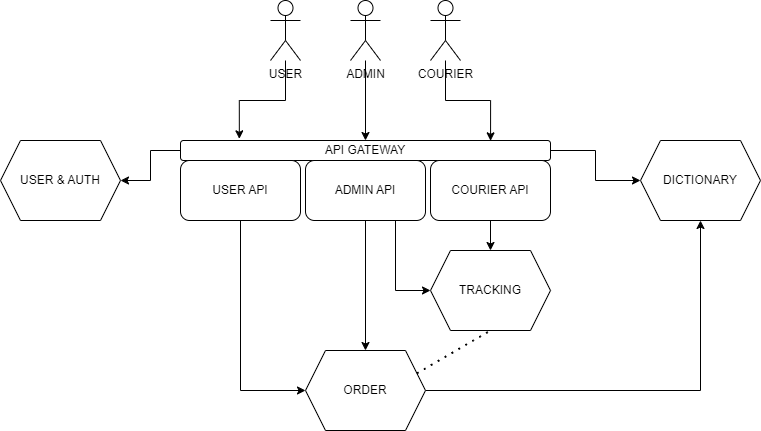

The diagram above was exported from draw.io. Its source (the exported page's mxGraphModel, read from the mxfile embedded in the PNG):
<mxGraphModel dx="1036" dy="527" grid="1" gridSize="10" guides="1" tooltips="1" connect="1" arrows="1" fold="1" page="1" pageScale="1" pageWidth="1100" pageHeight="850" background="none" math="0" shadow="0">
  <root>
    <mxCell id="0" />
    <mxCell id="1" parent="0" />
    <mxCell id="WzbcsBqGqkAv6rHFxwa1-13" value="" style="edgeStyle=orthogonalEdgeStyle;rounded=0;orthogonalLoop=1;jettySize=auto;html=1;entryX=0.838;entryY=0.017;entryDx=0;entryDy=0;entryPerimeter=0;" edge="1" parent="1" source="WzbcsBqGqkAv6rHFxwa1-1" target="WzbcsBqGqkAv6rHFxwa1-5">
      <mxGeometry relative="1" as="geometry" />
    </mxCell>
    <mxCell id="WzbcsBqGqkAv6rHFxwa1-1" value="COURIER" style="shape=umlActor;verticalLabelPosition=bottom;verticalAlign=top;html=1;outlineConnect=0;" vertex="1" parent="1">
      <mxGeometry x="650" y="60" width="30" height="60" as="geometry" />
    </mxCell>
    <mxCell id="WzbcsBqGqkAv6rHFxwa1-14" value="" style="edgeStyle=orthogonalEdgeStyle;rounded=0;orthogonalLoop=1;jettySize=auto;html=1;entryX=0.5;entryY=0;entryDx=0;entryDy=0;" edge="1" parent="1" source="WzbcsBqGqkAv6rHFxwa1-2" target="WzbcsBqGqkAv6rHFxwa1-5">
      <mxGeometry relative="1" as="geometry" />
    </mxCell>
    <mxCell id="WzbcsBqGqkAv6rHFxwa1-2" value="ADMIN" style="shape=umlActor;verticalLabelPosition=bottom;verticalAlign=top;html=1;outlineConnect=0;" vertex="1" parent="1">
      <mxGeometry x="570" y="60" width="30" height="60" as="geometry" />
    </mxCell>
    <mxCell id="WzbcsBqGqkAv6rHFxwa1-10" value="" style="edgeStyle=orthogonalEdgeStyle;rounded=0;orthogonalLoop=1;jettySize=auto;html=1;entryX=0.159;entryY=-0.083;entryDx=0;entryDy=0;entryPerimeter=0;" edge="1" parent="1" source="WzbcsBqGqkAv6rHFxwa1-3" target="WzbcsBqGqkAv6rHFxwa1-5">
      <mxGeometry relative="1" as="geometry" />
    </mxCell>
    <mxCell id="WzbcsBqGqkAv6rHFxwa1-3" value="USER" style="shape=umlActor;verticalLabelPosition=bottom;verticalAlign=top;html=1;outlineConnect=0;" vertex="1" parent="1">
      <mxGeometry x="490" y="60" width="30" height="60" as="geometry" />
    </mxCell>
    <mxCell id="WzbcsBqGqkAv6rHFxwa1-19" value="" style="edgeStyle=orthogonalEdgeStyle;rounded=0;orthogonalLoop=1;jettySize=auto;html=1;" edge="1" parent="1" source="WzbcsBqGqkAv6rHFxwa1-5" target="WzbcsBqGqkAv6rHFxwa1-15">
      <mxGeometry relative="1" as="geometry" />
    </mxCell>
    <mxCell id="WzbcsBqGqkAv6rHFxwa1-20" value="" style="edgeStyle=orthogonalEdgeStyle;rounded=0;orthogonalLoop=1;jettySize=auto;html=1;" edge="1" parent="1" source="WzbcsBqGqkAv6rHFxwa1-5" target="WzbcsBqGqkAv6rHFxwa1-17">
      <mxGeometry relative="1" as="geometry" />
    </mxCell>
    <mxCell id="WzbcsBqGqkAv6rHFxwa1-5" value="API GATEWAY" style="rounded=1;whiteSpace=wrap;html=1;" vertex="1" parent="1">
      <mxGeometry x="400" y="200" width="370" height="20" as="geometry" />
    </mxCell>
    <mxCell id="WzbcsBqGqkAv6rHFxwa1-25" style="edgeStyle=orthogonalEdgeStyle;rounded=0;orthogonalLoop=1;jettySize=auto;html=1;exitX=0.5;exitY=1;exitDx=0;exitDy=0;entryX=0;entryY=0.5;entryDx=0;entryDy=0;" edge="1" parent="1" source="WzbcsBqGqkAv6rHFxwa1-6" target="WzbcsBqGqkAv6rHFxwa1-16">
      <mxGeometry relative="1" as="geometry" />
    </mxCell>
    <mxCell id="WzbcsBqGqkAv6rHFxwa1-6" value="USER API" style="rounded=1;whiteSpace=wrap;html=1;" vertex="1" parent="1">
      <mxGeometry x="400" y="220" width="120" height="60" as="geometry" />
    </mxCell>
    <mxCell id="WzbcsBqGqkAv6rHFxwa1-23" style="edgeStyle=orthogonalEdgeStyle;rounded=0;orthogonalLoop=1;jettySize=auto;html=1;exitX=0.75;exitY=1;exitDx=0;exitDy=0;entryX=0;entryY=0.5;entryDx=0;entryDy=0;" edge="1" parent="1" source="WzbcsBqGqkAv6rHFxwa1-7" target="WzbcsBqGqkAv6rHFxwa1-18">
      <mxGeometry relative="1" as="geometry" />
    </mxCell>
    <mxCell id="WzbcsBqGqkAv6rHFxwa1-24" style="edgeStyle=orthogonalEdgeStyle;rounded=0;orthogonalLoop=1;jettySize=auto;html=1;exitX=0.5;exitY=1;exitDx=0;exitDy=0;entryX=0.5;entryY=0;entryDx=0;entryDy=0;" edge="1" parent="1" source="WzbcsBqGqkAv6rHFxwa1-7" target="WzbcsBqGqkAv6rHFxwa1-16">
      <mxGeometry relative="1" as="geometry" />
    </mxCell>
    <mxCell id="WzbcsBqGqkAv6rHFxwa1-7" value="ADMIN API" style="rounded=1;whiteSpace=wrap;html=1;" vertex="1" parent="1">
      <mxGeometry x="525" y="220" width="120" height="60" as="geometry" />
    </mxCell>
    <mxCell id="WzbcsBqGqkAv6rHFxwa1-22" value="" style="edgeStyle=orthogonalEdgeStyle;rounded=0;orthogonalLoop=1;jettySize=auto;html=1;" edge="1" parent="1" source="WzbcsBqGqkAv6rHFxwa1-8" target="WzbcsBqGqkAv6rHFxwa1-18">
      <mxGeometry relative="1" as="geometry" />
    </mxCell>
    <mxCell id="WzbcsBqGqkAv6rHFxwa1-8" value="COURIER API" style="rounded=1;whiteSpace=wrap;html=1;" vertex="1" parent="1">
      <mxGeometry x="650" y="220" width="120" height="60" as="geometry" />
    </mxCell>
    <mxCell id="WzbcsBqGqkAv6rHFxwa1-15" value="USER &amp;amp; AUTH" style="shape=hexagon;perimeter=hexagonPerimeter2;whiteSpace=wrap;html=1;fixedSize=1;" vertex="1" parent="1">
      <mxGeometry x="220" y="200" width="120" height="80" as="geometry" />
    </mxCell>
    <mxCell id="WzbcsBqGqkAv6rHFxwa1-21" style="edgeStyle=orthogonalEdgeStyle;rounded=0;orthogonalLoop=1;jettySize=auto;html=1;exitX=1;exitY=0.5;exitDx=0;exitDy=0;entryX=0.5;entryY=1;entryDx=0;entryDy=0;" edge="1" parent="1" source="WzbcsBqGqkAv6rHFxwa1-16" target="WzbcsBqGqkAv6rHFxwa1-17">
      <mxGeometry relative="1" as="geometry" />
    </mxCell>
    <mxCell id="WzbcsBqGqkAv6rHFxwa1-16" value="ORDER" style="shape=hexagon;perimeter=hexagonPerimeter2;whiteSpace=wrap;html=1;fixedSize=1;" vertex="1" parent="1">
      <mxGeometry x="525" y="410" width="120" height="80" as="geometry" />
    </mxCell>
    <mxCell id="WzbcsBqGqkAv6rHFxwa1-17" value="DICTIONARY" style="shape=hexagon;perimeter=hexagonPerimeter2;whiteSpace=wrap;html=1;fixedSize=1;" vertex="1" parent="1">
      <mxGeometry x="860" y="200" width="120" height="80" as="geometry" />
    </mxCell>
    <mxCell id="WzbcsBqGqkAv6rHFxwa1-18" value="TRACKING" style="shape=hexagon;perimeter=hexagonPerimeter2;whiteSpace=wrap;html=1;fixedSize=1;" vertex="1" parent="1">
      <mxGeometry x="650" y="310" width="120" height="80" as="geometry" />
    </mxCell>
    <mxCell id="WzbcsBqGqkAv6rHFxwa1-28" value="" style="endArrow=none;dashed=1;html=1;dashPattern=1 3;strokeWidth=2;rounded=0;exitX=1;exitY=0.25;exitDx=0;exitDy=0;entryX=0.5;entryY=1;entryDx=0;entryDy=0;" edge="1" parent="1" source="WzbcsBqGqkAv6rHFxwa1-16" target="WzbcsBqGqkAv6rHFxwa1-18">
      <mxGeometry width="50" height="50" relative="1" as="geometry">
        <mxPoint x="540" y="360" as="sourcePoint" />
        <mxPoint x="590" y="310" as="targetPoint" />
      </mxGeometry>
    </mxCell>
  </root>
</mxGraphModel>